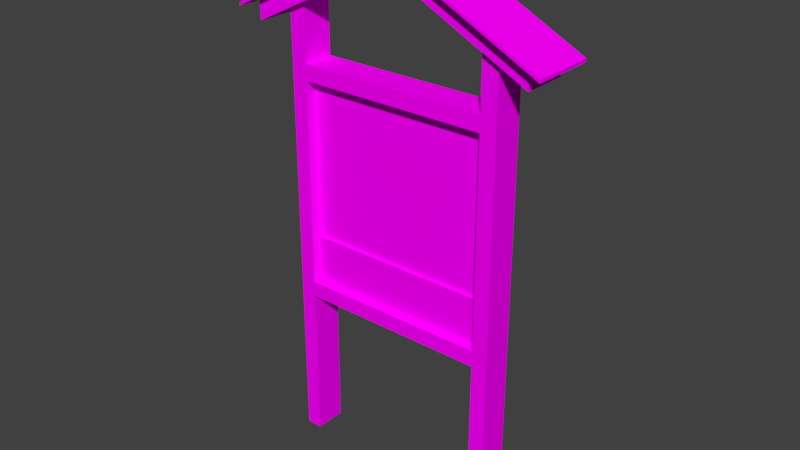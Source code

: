 # Source: BL_Totem_Welcome.blend  (saved by Blender 2.79.0; exported with 4.5.12 LTS)
import bpy
from mathutils import Matrix  # noqa: F401  (used for matrix-valued properties, if any)

bpy.ops.wm.read_factory_settings(use_empty=True)
scene = bpy.context.scene
scene.name = 'Scene'

# ---- collections
col_collection_1 = bpy.data.collections.new('Collection 1'); scene.collection.children.link(col_collection_1)

# ---- images (referenced by path relative to the original .blend; pixels are not part of the script)
import os
ASSET_DIR = os.environ.get("B2B_ASSET_DIR", "")  # directory of the original .blend (textures are referenced by path, not embedded)
HERE = os.path.dirname(os.path.abspath(__file__))  # packed textures are extracted next to this script under _unpacked/

def load_image(name, relpath, width, height, colorspace="sRGB"):
    """Load a texture the original file referenced (path relative to the .blend, or extracted next to this script)."""
    p = next((c for c in (os.path.join(HERE, relpath), os.path.join(ASSET_DIR, relpath)) if relpath and os.path.exists(c)), "")
    if p:
        img = bpy.data.images.load(p, check_existing=True)
        img.name = name
    else:  # same state as the original file: an image datablock whose file is absent (Cycles renders it pink)
        img = bpy.data.images.new(name, width, height)
        img.source = "FILE"
        img.filepath = "//" + (relpath or name)
    img.colorspace_settings.name = colorspace
    return img
img_tx_totem_welcome_png = load_image('TX_Totem_Welcome.png', 'TX_Totem_Welcome.png', 1024, 1024, 'sRGB')

# ---- materials (node trees are filled in below, after node groups)
mat_mt_totem_welcome = bpy.data.materials.new('MT_Totem_Welcome')
mat_mt_totem_welcome.alpha_threshold = 0.0
mat_mt_totem_welcome.roughness = 0.5

# ---- node groups
ng_auto_smooth = bpy.data.node_groups.new('Auto Smooth', 'GeometryNodeTree')
_s = ng_auto_smooth.interface.new_socket(name='Geometry', in_out='OUTPUT', socket_type='NodeSocketGeometry')
_s = ng_auto_smooth.interface.new_socket(name='Geometry', in_out='INPUT', socket_type='NodeSocketGeometry')
_s = ng_auto_smooth.interface.new_socket(name='Angle', in_out='INPUT', socket_type='NodeSocketFloat')
_s.subtype = 'ANGLE'
_s.min_value = 0.0
_s.max_value = 3.142
ng_auto_smooth.is_modifier = True
_N = ng_auto_smooth.nodes; _L = ng_auto_smooth.links
n0 = _N.new('NodeGroupOutput'); n0.name = 'Group Output'; n0.location = (480, -100)
n1 = _N.new('NodeGroupInput'); n1.name = 'Group Input'; n1.location = (-420, -300)
n2 = _N.new('NodeGroupInput'); n2.name = 'Group Input.001'; n2.location = (-60, -100)
n3 = _N.new('GeometryNodeSetShadeSmooth'); n3.name = 'Set Shade Smooth'; n3.location = (120, -100)
n3.domain = 'EDGE'
n4 = _N.new('GeometryNodeSetShadeSmooth'); n4.name = 'Set Shade Smooth.001'; n4.location = (300, -100)
n5 = _N.new('GeometryNodeInputMeshEdgeAngle'); n5.name = 'Edge Angle'; n5.location = (-420, -220)
n6 = _N.new('GeometryNodeInputEdgeSmooth'); n6.name = 'Is Edge Smooth'; n6.location = (-60, -160)
n7 = _N.new('GeometryNodeInputShadeSmooth'); n7.name = 'Is Face Smooth'; n7.location = (-240, -340)
n8 = _N.new('FunctionNodeBooleanMath'); n8.name = 'Boolean Math'; n8.location = (-60, -220)
n9 = _N.new('FunctionNodeCompare'); n9.name = 'Compare'; n9.location = (-240, -180)
n9.operation = 'LESS_EQUAL'
_L.new(n5.outputs[0], n9.inputs[0])
_L.new(n4.outputs[0], n0.inputs[0])
_L.new(n1.outputs[1], n9.inputs[1])
_L.new(n9.outputs[0], n8.inputs[0])
_L.new(n7.outputs[0], n8.inputs[1])
_L.new(n2.outputs[0], n3.inputs[0])
_L.new(n6.outputs[0], n3.inputs[1])
_L.new(n3.outputs[0], n4.inputs[0])
_L.new(n8.outputs[0], n3.inputs[2])
n0.is_active_output = True

# ---- material node trees
mat_mt_totem_welcome.use_nodes = True; mat_mt_totem_welcome.node_tree.nodes.clear()
_N = mat_mt_totem_welcome.node_tree.nodes; _L = mat_mt_totem_welcome.node_tree.links
n0 = _N.new('ShaderNodeOutputMaterial'); n0.name = 'Material Output'; n0.location = (300, 300)
n1 = _N.new('ShaderNodeBsdfDiffuse'); n1.name = 'Diffuse BSDF'; n1.location = (10, 300)
n2 = _N.new('ShaderNodeTexImage'); n2.name = 'Image Texture'; n2.location = (-157, 285)
n2.width = 140
n2.image = img_tx_totem_welcome_png
_L.new(n1.outputs[0], n0.inputs[0])
_L.new(n2.outputs[0], n1.inputs[0])
n0.is_active_output = True

# ---- world
world_world = bpy.data.worlds.new('World'); scene.world = world_world
world_world.color = (0.05088, 0.05088, 0.05088)
world_world.use_sun_shadow = False
world_world.sun_shadow_jitter_overblur = 0.0
world_world.cycles.sampling_method = 'MANUAL'

# ---- meshes
me_ms_totem_welcome = bpy.data.meshes.new('MS_Totem_Welcome')
me_ms_totem_welcome.from_pydata([(-0.7, -0.1, 0.0), (-0.7, 0.1, 0.0), (-0.6, -0.1, 0.0), (-0.6, 0.1, 0.0), (0.6, -0.1, 0.0), (0.6, 0.1, 0.0), (0.7, -0.1, 0.0), (0.7, 0.1, 0.0), (-0.7, -0.1, 2.5), (-0.7, 0.1, 2.5), (-0.6, 0.1, 2.5), (-0.6, -0.1, 2.5), (0.6, -0.1, 2.5), (0.6, 0.1, 2.5), (0.7, 0.1, 2.5), (0.7, -0.1, 2.5), (-0.7, 0.1, 2.4), (-0.6, 0.1, 2.4), (-0.6, -0.1, 2.4), (-0.7, -0.1, 2.4), (0.6, 0.1, 2.4), (0.7, 0.1, 2.4), (0.7, -0.1, 2.4), (0.6, -0.1, 2.4), (-0.7, 0.1, 1.1), (-0.6, 0.1, 1.1), (-0.6, -0.1, 1.1), (-0.7, -0.1, 1.1), (-0.7, 0.1, 1.0), (-0.6, 0.1, 1.0), (-0.6, -0.1, 1.0), (-0.7, -0.1, 1.0), (0.6, 0.1, 1.1), (0.7, 0.1, 1.1), (0.7, -0.1, 1.1), (0.6, -0.1, 1.1), (0.6, 0.1, 1.0), (0.7, 0.1, 1.0), (0.7, -0.1, 1.0), (0.6, -0.1, 1.0), (-0.6, -0.03, 1.1), (-0.6, -0.03, 2.4), (-0.6, 0.03, 1.1), (-0.6, 0.03, 2.4), (0.6, -0.03, 1.1), (0.6, -0.03, 2.4), (0.6, 0.03, 1.1), (0.6, 0.03, 2.4), (-0.6, -0.03, 1.4), (0.6, -0.03, 1.4), (-0.6, 0.03, 1.4), (0.6, 0.03, 1.4), (0.6, -0.05, 1.4), (0.6, -0.05, 1.1), (-0.6, -0.05, 1.1), (-0.6, -0.05, 1.4), (-0.6, 0.05, 1.4), (-0.6, 0.05, 1.1), (0.6, 0.05, 1.1), (0.6, 0.05, 1.4), (0.7, 0.1, 2.93), (0.6, -0.1, 2.98), (0.7, -0.1, 2.93), (0.6, 0.1, 2.98), (-0.6, -0.1, 2.98), (-0.6, 0.1, 2.98), (-0.7, -0.1, 2.93), (-0.7, 0.1, 2.93), (-0.9, -0.14, 2.83), (0.9, -0.14, 2.83), (-0.9, 0.14, 2.83), (0.9, 0.14, 2.83), (0.0, -0.14, 3.28), (0.0, 0.14, 3.28), (-0.9, -0.14, 2.7), (0.9, -0.14, 2.7), (-0.9, 0.14, 2.7), (0.9, 0.14, 2.7), (5.96e-08, -0.14, 3.15), (5.96e-08, 0.14, 3.15), (0.0, -0.1, 3.28), (-0.86, -0.1, 2.72), (-0.86, -0.1, 2.85), (5.96e-08, -0.1, 3.15), (0.86, -0.1, 2.72), (0.86, -0.1, 2.85), (-0.86, 0.1, 2.72), (-0.86, 0.1, 2.85), (0.86, 0.1, 2.72), (0.86, 0.1, 2.85), (0.0, 0.1, 3.28), (5.96e-08, 0.1, 3.15), (-1.0, -0.2, 2.8), (1.0, -0.2, 2.8), (-1.0, 0.2, 2.8), (1.0, 0.2, 2.8), (0.0, -0.2, 3.3), (0.0, 0.2, 3.3), (-1.0, -0.2, 2.78), (1.0, -0.2, 2.78), (-1.0, 0.2, 2.78), (1.0, 0.2, 2.78), (0.0, -0.2, 3.28), (0.0, 0.2, 3.28)], [], [(1, 3, 2, 0), (5, 7, 6, 4), (18, 11, 8, 19), (16, 9, 10, 17), (19, 8, 9, 16), (22, 15, 12, 23), (21, 14, 15, 22), (20, 13, 14, 21), (27, 19, 16, 24), (24, 16, 17, 25), (25, 17, 18, 26), (26, 18, 19, 27), (35, 23, 20, 32), (32, 20, 21, 33), (33, 21, 22, 34), (34, 22, 23, 35), (30, 26, 27, 31), (28, 24, 25, 29), (31, 27, 24, 28), (0, 31, 28, 1), (1, 28, 29, 3), (3, 29, 30, 2), (2, 30, 31, 0), (38, 34, 35, 39), (37, 33, 34, 38), (36, 32, 33, 37), (4, 39, 36, 5), (5, 36, 37, 7), (7, 37, 38, 6), (6, 38, 39, 4), (10, 13, 20, 17), (17, 20, 23, 18), (18, 23, 12, 11), (11, 12, 13, 10), (25, 32, 36, 29), (29, 36, 39, 30), (30, 39, 35, 26), (26, 35, 32, 25), (11, 64, 66, 8), (10, 65, 64, 11), (9, 67, 65, 10), (8, 66, 67, 9), (15, 62, 61, 12), (14, 60, 62, 15), (13, 63, 60, 14), (12, 61, 63, 13), (50, 43, 47, 51), (49, 45, 41, 48), (53, 52, 55, 54), (49, 48, 55, 52), (40, 44, 53, 54), (57, 56, 59, 58), (46, 42, 57, 58), (50, 51, 59, 56), (75, 84, 88, 77), (78, 83, 84, 75), (77, 88, 91, 79), (76, 79, 91, 86), (72, 78, 75, 69), (68, 74, 78, 72), (69, 75, 77, 71), (70, 76, 74, 68), (71, 77, 79, 73), (73, 79, 76, 70), (84, 85, 89, 88), (91, 90, 87, 86), (86, 87, 82, 81), (83, 80, 85, 84), (78, 74, 81, 83), (74, 76, 86, 81), (96, 93, 95, 97), (92, 96, 97, 94), (102, 103, 101, 99), (98, 100, 103, 102), (97, 103, 100, 94), (96, 102, 99, 93), (92, 98, 102, 96), (93, 99, 101, 95), (94, 100, 98, 92), (95, 101, 103, 97), (88, 89, 90, 91), (81, 82, 80, 83)])
me_ms_totem_welcome.polygons.foreach_set('use_smooth', [True] * 82)
_uv = me_ms_totem_welcome.uv_layers.new(name='UV_Totem_Welcome')
_uv.uv.foreach_set('vector', [0.7188, 0.0625, 0.7188, 0.09375, 0.6562, 0.09375, 0.6562, 0.0625, 0.7188, 0.0625, 0.7188, 0.09375, 0.6562, 0.09375, 0.6562, 0.0625, 0.5625, 0.7812, 0.5625, 0.8125, 0.5312, 0.8125, 0.5312, 0.7812, 0.4688, 0.7812, 0.4688, 0.8125, 0.4375, 0.8125, 0.4375, 0.7812, 0.5312, 0.7812, 0.5312, 0.8125, 0.4688, 0.8125, 0.4688, 0.7812, 0.5312, 0.7812, 0.5312, 0.8125, 0.5625, 0.8125, 0.5625, 0.7812, 0.4688, 0.7812, 0.4688, 0.8125, 0.5312, 0.8125, 0.5312, 0.7812, 0.4375, 0.7812, 0.4375, 0.8125, 0.4688, 0.8125, 0.4688, 0.7812, 0.5312, 0.375, 0.5312, 0.7812, 0.4688, 0.7812, 0.4688, 0.375, 0.4688, 0.375, 0.4688, 0.7812, 0.4375, 0.7812, 0.4375, 0.375, 0.625, 0.375, 0.625, 0.7812, 0.5625, 0.7812, 0.5625, 0.375, 0.5625, 0.375, 0.5625, 0.7812, 0.5312, 0.7812, 0.5312, 0.375, 0.5625, 0.375, 0.5625, 0.7812, 0.625, 0.7812, 0.625, 0.375, 0.4375, 0.375, 0.4375, 0.7812, 0.4688, 0.7812, 0.4688, 0.375, 0.4688, 0.375, 0.4688, 0.7812, 0.5312, 0.7812, 0.5312, 0.375, 0.5312, 0.375, 0.5312, 0.7812, 0.5625, 0.7812, 0.5625, 0.375, 0.5625, 0.3438, 0.5625, 0.375, 0.5312, 0.375, 0.5312, 0.3438, 0.4688, 0.3438, 0.4688, 0.375, 0.4375, 0.375, 0.4375, 0.3438, 0.5312, 0.3438, 0.5312, 0.375, 0.4688, 0.375, 0.4688, 0.3438, 0.5312, 0.03125, 0.5312, 0.3438, 0.4688, 0.3438, 0.4688, 0.03125, 0.4688, 0.03125, 0.4688, 0.3438, 0.4375, 0.3438, 0.4375, 0.03125, 0.625, 0.03125, 0.625, 0.3438, 0.5625, 0.3438, 0.5625, 0.03125, 0.5625, 0.03125, 0.5625, 0.3438, 0.5312, 0.3438, 0.5312, 0.03125, 0.5312, 0.3438, 0.5312, 0.375, 0.5625, 0.375, 0.5625, 0.3438, 0.4688, 0.3438, 0.4688, 0.375, 0.5312, 0.375, 0.5312, 0.3438, 0.4375, 0.3438, 0.4375, 0.375, 0.4688, 0.375, 0.4688, 0.3438, 0.5625, 0.03125, 0.5625, 0.3438, 0.625, 0.3438, 0.625, 0.03125, 0.4375, 0.03125, 0.4375, 0.3438, 0.4688, 0.3438, 0.4688, 0.03125, 0.4688, 0.03125, 0.4688, 0.3438, 0.5312, 0.3438, 0.5312, 0.03125, 0.5312, 0.03125, 0.5312, 0.3438, 0.5625, 0.3438, 0.5625, 0.03125, 0.4062, 0.5, 0.03125, 0.5, 0.03125, 0.4688, 0.4062, 0.4688, 0.4062, 0.4688, 0.03125, 0.4688, 0.03125, 0.4062, 0.4062, 0.4062, 0.4062, 0.4062, 0.03125, 0.4062, 0.03125, 0.375, 0.4062, 0.375, 0.4062, 0.375, 0.03125, 0.375, 0.03125, 0.3125, 0.4062, 0.3125, 0.03125, 0.25, 0.4062, 0.25, 0.4062, 0.2812, 0.03125, 0.2812, 0.03125, 0.09375, 0.4062, 0.09375, 0.4062, 0.1562, 0.03125, 0.1562, 0.03125, 0.1562, 0.4062, 0.1562, 0.4062, 0.1875, 0.03125, 0.1875, 0.03125, 0.1875, 0.4062, 0.1875, 0.4062, 0.25, 0.03125, 0.25, 0.5625, 0.8125, 0.5625, 0.9688, 0.5312, 0.9688, 0.5312, 0.8125, 0.625, 0.8125, 0.625, 0.9688, 0.5625, 0.9688, 0.5625, 0.8125, 0.4688, 0.8125, 0.4688, 0.9688, 0.4375, 0.9688, 0.4375, 0.8125, 0.5312, 0.8125, 0.5312, 0.9688, 0.4688, 0.9688, 0.4688, 0.8125, 0.5312, 0.8125, 0.5312, 0.9688, 0.5625, 0.9688, 0.5625, 0.8125, 0.4688, 0.8125, 0.4688, 0.9688, 0.5312, 0.9688, 0.5312, 0.8125, 0.4375, 0.8125, 0.4375, 0.9688, 0.4688, 0.9688, 0.4688, 0.8125, 0.5625, 0.8125, 0.5625, 0.9688, 0.625, 0.9688, 0.625, 0.8125, 0.4062, 0.625, 0.4062, 0.9688, 0.03125, 0.9688, 0.03125, 0.625, 0.4062, 0.625, 0.4062, 0.9688, 0.03125, 0.9688, 0.03125, 0.625, 0.4062, 0.5376, 0.4062, 0.6187, 0.03125, 0.6187, 0.03125, 0.5376, 0.4062, 0.625, 0.03125, 0.625, 0.03125, 0.6187, 0.4062, 0.6187, 0.03125, 0.5312, 0.4062, 0.5312, 0.4062, 0.5376, 0.03125, 0.5376, 0.4062, 0.5376, 0.4062, 0.6187, 0.03125, 0.6187, 0.03125, 0.5376, 0.03125, 0.5312, 0.4062, 0.5312, 0.4062, 0.5376, 0.03125, 0.5376, 0.4062, 0.625, 0.03125, 0.625, 0.03125, 0.6187, 0.4062, 0.6187, 0.75, 0.2637, 0.7188, 0.25, 0.7188, 0.1875, 0.75, 0.1758, 0.8125, 0.5938, 0.8276, 0.5938, 0.8276, 0.9688, 0.8125, 0.9688, 0.8125, 0.9688, 0.8276, 0.9688, 0.8276, 0.5938, 0.8125, 0.5938, 0.8125, 0.9688, 0.8125, 0.5938, 0.8276, 0.5938, 0.8276, 0.9688, 0.8276, 0.9688, 0.875, 0.9688, 0.875, 0.5938, 0.8276, 0.5938, 0.8276, 0.5938, 0.875, 0.5938, 0.875, 0.9688, 0.8276, 0.9688, 0.6562, 0.1562, 0.6562, 0.125, 0.75, 0.125, 0.75, 0.1562, 0.6562, 0.1562, 0.6562, 0.125, 0.75, 0.125, 0.75, 0.1562, 0.8276, 0.5938, 0.875, 0.5938, 0.875, 0.9688, 0.8276, 0.9688, 0.8276, 0.9688, 0.875, 0.9688, 0.875, 0.5938, 0.8276, 0.5938, 0.7188, 0.25, 0.6562, 0.25, 0.6562, 0.1875, 0.7188, 0.1875, 0.875, 0.5938, 0.8276, 0.5938, 0.8276, 0.9688, 0.875, 0.9688, 0.7188, 0.25, 0.6562, 0.25, 0.6562, 0.1875, 0.7188, 0.1875, 0.875, 0.5938, 0.8276, 0.5938, 0.8276, 0.9688, 0.875, 0.9688, 0.8125, 0.5938, 0.8125, 0.9688, 0.8276, 0.9688, 0.8276, 0.5938, 0.75, 0.1758, 0.75, 0.2637, 0.7188, 0.25, 0.7188, 0.1875, 0.6562, 0.625, 0.6562, 0.2812, 0.7812, 0.2812, 0.7812, 0.625, 0.6562, 0.9688, 0.6562, 0.625, 0.7812, 0.625, 0.7812, 0.9688, 0.7812, 0.625, 0.6562, 0.625, 0.6562, 0.2812, 0.7812, 0.2812, 0.7812, 0.9688, 0.6562, 0.9688, 0.6562, 0.625, 0.7812, 0.625, 0.6562, 0.625, 0.6626, 0.625, 0.6626, 0.9688, 0.6562, 0.9688, 0.6626, 0.9688, 0.6562, 0.9688, 0.6562, 0.625, 0.6626, 0.625, 0.6626, 0.9688, 0.6562, 0.9688, 0.6562, 0.625, 0.6626, 0.625, 0.6626, 0.9688, 0.6562, 0.9688, 0.6562, 0.8438, 0.6626, 0.8438, 0.6562, 0.8438, 0.6626, 0.8438, 0.6626, 0.9688, 0.6562, 0.9688, 0.6562, 0.625, 0.6626, 0.625, 0.6626, 0.9688, 0.6562, 0.9688, 0.875, 0.9688, 0.8276, 0.9688, 0.8276, 0.5938, 0.875, 0.5938, 0.875, 0.9688, 0.8276, 0.9688, 0.8276, 0.5938, 0.875, 0.5938])
me_ms_totem_welcome.materials.append(mat_mt_totem_welcome)
me_ms_totem_welcome.use_remesh_preserve_volume = False
me_ms_totem_welcome.use_remesh_preserve_attributes = False
me_ms_totem_welcome.use_mirror_vertex_groups = False
me_ms_totem_welcome.update()

# ---- objects
ob_ms_totem_welcome = bpy.data.objects.new('MS_Totem_Welcome', me_ms_totem_welcome)

# ---- transforms, parenting, visibility, modifiers, constraints
ob_ms_totem_welcome.location = (0.0, 0.0, 0.0)
ob_ms_totem_welcome.lineart.crease_threshold = 0.0
_m = ob_ms_totem_welcome.modifiers.new('Auto Smooth', 'NODES')
_m.node_group = ng_auto_smooth
_gi = [s.identifier for s in ng_auto_smooth.interface.items_tree if s.item_type == 'SOCKET' and s.in_out == 'INPUT']
_m[_gi[1]] = 0.5236  # Angle

# ---- collection membership
col_collection_1.objects.link(ob_ms_totem_welcome)

# ---- scene / render settings (as saved in the file)
scene.frame_start = 1; scene.frame_end = 250; scene.frame_set(1)
scene.render.engine = 'CYCLES'
scene.render.resolution_percentage = 50
scene.render.dither_intensity = 0.0
scene.cycles.use_denoising = False
scene.cycles.samples = 128
scene.cycles.sampling_pattern = 'TABULATED_SOBOL'
scene.cycles.use_adaptive_sampling = False
scene.cycles.use_light_tree = False
scene.cycles.blur_glossy = 0.0
scene.cycles.sample_clamp_indirect = 0.0
scene.view_settings.view_transform = 'Standard'
bpy.context.view_layer.update()

# ---- added for rendering (the .blend has no active camera and no usable light): camera, sun
cam_auto = bpy.data.cameras.new('AutoCamera')
cam_auto.lens = 50.0
cam_auto.sensor_width = 36.0
cam_auto.clip_end = 1000.0
ob_auto_camera = bpy.data.objects.new('AutoCamera', cam_auto)
scene.collection.objects.link(ob_auto_camera)
ob_auto_camera.location = (3.58935, -4.30722, 4.52148)
ob_auto_camera.rotation_euler = (1.09748, -7.21219e-08, 0.694738)
scene.camera = ob_auto_camera
light_auto_sun = bpy.data.lights.new('AutoSun', 'SUN')
light_auto_sun.energy = 3.0
light_auto_sun.angle = 0.0523599
ob_auto_sun = bpy.data.objects.new('AutoSun', light_auto_sun)
scene.collection.objects.link(ob_auto_sun)
ob_auto_sun.rotation_euler = (0.872665, 0.174533, 0.523599)
bpy.context.view_layer.update()
